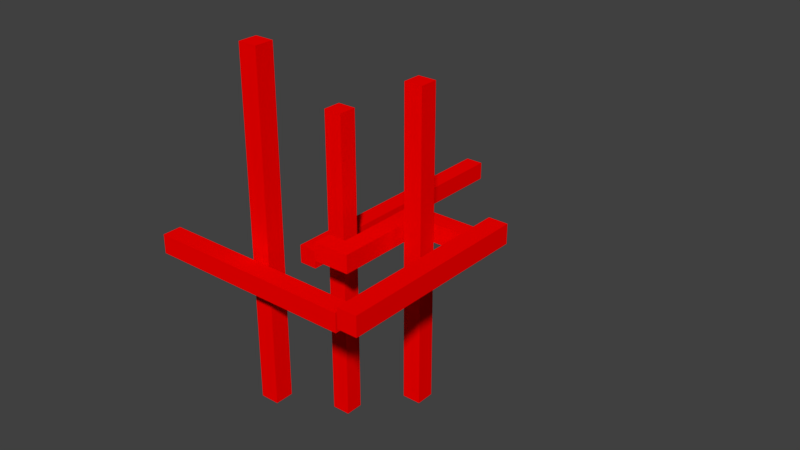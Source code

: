 # Source: untitled.blend  (saved by Blender 2.78.0; exported with 4.5.12 LTS)
import bpy
from mathutils import Matrix  # noqa: F401  (used for matrix-valued properties, if any)

bpy.ops.wm.read_factory_settings(use_empty=True)
scene = bpy.context.scene
scene.name = 'Scene'

# ---- collections
col_collection_1 = bpy.data.collections.new('Collection 1'); scene.collection.children.link(col_collection_1)

# ---- materials (node trees are filled in below, after node groups)
mat_material = bpy.data.materials.new('Material')
mat_material.alpha_threshold = 0.0
mat_material.use_transparent_shadow = False
mat_material.diffuse_color = (1.0, 0.0, 0.0, 1.0)
mat_material.roughness = 0.5
mat_material.line_color = (0.0, 0.0, 0.0, 1.0)

# ---- material node trees

# ---- world
world_world = bpy.data.worlds.new('World'); scene.world = world_world
world_world.color = (0.05088, 0.05088, 0.05088)
world_world.use_sun_shadow = False
world_world.sun_shadow_jitter_overblur = 0.0
world_world.cycles.sampling_method = 'MANUAL'

# ---- meshes
me_cube = bpy.data.meshes.new('Cube')
me_cube.from_pydata([(1.0, 7.0, -1.0), (-1.0, 7.0, -1.0), (1.0, 7.0, 1.0), (-1.0, 7.0, 1.0), (-7.0, -33.0, 3.0), (-7.0, -31.0, 3.0), (-7.0, -33.0, 5.0), (-7.0, -31.0, 5.0), (4.0, -28.0, 25.0), (4.0, -30.0, 25.0), (2.0, -30.0, 25.0), (2.0, -28.0, 25.0), (4.0, -18.0, 16.0), (4.0, -20.0, 16.0), (2.0, -20.0, 16.0), (2.0, -18.0, 16.0), (4.0, -18.0, -18.0), (4.0, -20.0, -18.0), (2.0, -20.0, -18.0), (2.0, -18.0, -18.0), (4.0, -28.0, -11.0), (4.0, -30.0, -11.0), (2.0, -30.0, -11.0), (2.0, -28.0, -11.0), (12.0, -16.0, 20.0), (12.0, -18.0, 20.0), (10.0, -18.0, 20.0), (10.0, -16.0, 20.0), (12.0, -16.0, -14.0), (12.0, -18.0, -14.0), (10.0, -18.0, -14.0), (10.0, -16.0, -14.0), (9.0, -15.0, 3.0), (15.0, -13.0, 3.0), (15.0, -15.0, 3.0), (15.0, -13.0, 5.0), (15.0, -15.0, 5.0), (7.0, -23.0, 3.0), (7.0, -23.0, 5.0), (5.0, -25.0, 3.0), (5.0, -23.0, 3.0), (5.0, -25.0, 5.0), (5.0, -23.0, 5.0), (15.0, -31.0, 3.0), (15.0, -33.0, 3.0), (15.0, -31.0, 5.0), (15.0, -33.0, 5.0), (7.0, -13.0, 3.0), (9.0, -15.0, 5.0), (7.0, -13.0, 5.0), (21.0, -17.0, 7.0), (19.0, -17.0, 7.0), (21.0, -17.0, 9.0), (19.0, -17.0, 9.0), (9.0, -25.0, 3.0), (9.0, -25.0, 5.0), (21.0, -37.0, 7.0), (19.0, -37.0, 7.0), (21.0, -37.0, 9.0), (19.0, -37.0, 9.0), (1.0, -21.0, -1.0), (-1.0, -21.0, -1.0), (1.0, -21.0, 1.0), (-1.0, -21.0, 1.0), (8.0, -22.0, 4.0), (11.0, -17.0, 5.0), (11.0, -17.0, 3.0), (11.0, -17.0, 1.0), (11.0, -17.0, -1.0), (11.0, -17.0, -3.0), (11.0, -17.0, -5.0), (11.0, -17.0, -7.0), (11.0, -17.0, -9.0), (11.0, -17.0, -11.0), (11.0, -17.0, -13.0), (11.0, -17.0, 7.0), (11.0, -17.0, 9.0), (11.0, -17.0, 11.0), (11.0, -17.0, 13.0), (11.0, -17.0, 15.0), (11.0, -17.0, 17.0), (11.0, -17.0, 19.0), (3.0, -29.0, 8.0), (3.0, -29.0, 6.0), (3.0, -29.0, 4.0), (3.0, -29.0, 2.0), (3.0, -29.0, 0.0), (3.0, -29.0, -2.0), (3.0, -29.0, -4.0), (3.0, -29.0, -6.0), (3.0, -29.0, -8.0), (3.0, -29.0, -10.0), (3.0, -29.0, 10.0), (3.0, -29.0, 12.0), (3.0, -29.0, 14.0), (3.0, -29.0, 16.0), (3.0, -29.0, 18.0), (3.0, -29.0, 20.0), (3.0, -29.0, 22.0), (3.0, -19.0, 1.0), (3.0, -19.0, -1.0), (3.0, -19.0, -3.0), (3.0, -19.0, -5.0), (3.0, -19.0, -7.0), (3.0, -19.0, -9.0), (3.0, -19.0, -11.0), (3.0, -19.0, -13.0), (3.0, -19.0, -15.0), (3.0, -19.0, -17.0), (3.0, -19.0, 3.0), (3.0, -19.0, 5.0), (3.0, -19.0, 7.0), (3.0, -19.0, 9.0), (3.0, -19.0, 11.0), (3.0, -19.0, 13.0), (3.0, -19.0, 15.0), (3.0, -29.0, 24.0), (-4.0, -32.0, 4.0), (-6.0, -32.0, 4.0), (-9.537e-07, 2.0, 0.0), (-9.537e-07, 4.0, 0.0), (-9.537e-07, 6.0, 0.0)], [], [(25, 30, 29), (0, 3, 2), (6, 7, 5), (21, 9, 10), (6, 5, 4), (5, 45, 43), (7, 46, 45), (11, 9, 8), (31, 24, 28), (25, 28, 24), (26, 31, 30), (15, 13, 12), (13, 16, 12), (49, 47, 37), (14, 17, 13), (17, 19, 16), (47, 33, 32), (48, 55, 54), (14, 18, 17), (4, 5, 43), (50, 51, 53), (16, 15, 12), (38, 42, 41), (48, 54, 32), (48, 36, 35), (38, 55, 48), (58, 59, 57), (21, 10, 22), (60, 1, 0), (4, 43, 44), (14, 15, 19), (55, 41, 39), (11, 10, 9), (49, 35, 33), (1, 63, 3), (21, 23, 20), (20, 11, 8), (33, 34, 32), (49, 37, 38), (27, 25, 24), (36, 48, 32), (25, 26, 30), (21, 22, 23), (10, 23, 22), (14, 19, 18), (9, 21, 20), (15, 14, 13), (48, 35, 49), (0, 1, 3), (29, 31, 28), (55, 39, 54), (20, 23, 11), (6, 44, 46), (5, 7, 45), (17, 18, 19), (27, 26, 25), (36, 32, 34), (31, 27, 24), (35, 34, 33), (59, 52, 53), (32, 54, 37), (58, 50, 52), (59, 58, 52), (16, 19, 15), (41, 40, 39), (38, 40, 42), (45, 44, 43), (57, 50, 56), (6, 4, 44), (58, 56, 50), (10, 11, 23), (38, 37, 40), (54, 39, 37), (1, 61, 63), (32, 37, 47), (25, 29, 28), (7, 6, 46), (38, 41, 55), (50, 53, 52), (60, 61, 1), (60, 2, 62), (49, 38, 48), (35, 36, 34), (63, 62, 2), (39, 40, 37), (51, 59, 53), (60, 0, 2), (58, 57, 56), (26, 27, 31), (45, 46, 44), (49, 33, 47), (13, 17, 16), (29, 30, 31), (62, 61, 60), (51, 57, 59), (41, 42, 40), (62, 63, 61), (63, 2, 3), (9, 20, 8), (57, 51, 50)])
me_cube.materials.append(mat_material)
me_cube.use_remesh_preserve_volume = False
me_cube.use_remesh_preserve_attributes = False
me_cube.use_mirror_vertex_groups = False
me_cube.update()

# ---- objects
ob_cube_001 = bpy.data.objects.new('Cube.001', me_cube)

# ---- transforms, parenting, visibility, modifiers, constraints
ob_cube_001.location = (-12.0, 20.0, -4.0)
ob_cube_001.lock_rotations_4d = False
ob_cube_001.empty_display_type = 'ARROWS'
ob_cube_001.lineart.crease_threshold = 0.0

# ---- collection membership
col_collection_1.objects.link(ob_cube_001)

# ---- scene / render settings (as saved in the file)
scene.frame_start = 1; scene.frame_end = 250; scene.frame_set(1)
scene.render.engine = 'BLENDER_EEVEE_NEXT'
scene.render.resolution_percentage = 50
scene.render.dither_intensity = 0.0
scene.cycles.use_denoising = False
scene.cycles.samples = 128
scene.cycles.sampling_pattern = 'TABULATED_SOBOL'
scene.cycles.light_sampling_threshold = 0.0
scene.cycles.use_adaptive_sampling = False
scene.cycles.use_light_tree = False
scene.cycles.blur_glossy = 0.0
scene.cycles.sample_clamp_indirect = 0.0
scene.view_settings.view_transform = 'Standard'
bpy.context.view_layer.update()

# ---- added for rendering (the .blend has no active camera and no usable light): camera, sun
cam_auto = bpy.data.cameras.new('AutoCamera')
cam_auto.lens = 50.0
cam_auto.sensor_width = 36.0
cam_auto.clip_end = 1097.57
ob_auto_camera = bpy.data.objects.new('AutoCamera', cam_auto)
scene.collection.objects.link(ob_auto_camera)
ob_auto_camera.location = (57.54, -70.048, 49.532)
ob_auto_camera.rotation_euler = (1.09748, -7.21219e-08, 0.694738)
scene.camera = ob_auto_camera
light_auto_sun = bpy.data.lights.new('AutoSun', 'SUN')
light_auto_sun.energy = 3.0
light_auto_sun.angle = 0.0523599
ob_auto_sun = bpy.data.objects.new('AutoSun', light_auto_sun)
scene.collection.objects.link(ob_auto_sun)
ob_auto_sun.rotation_euler = (0.872665, 0.174533, 0.523599)
bpy.context.view_layer.update()
